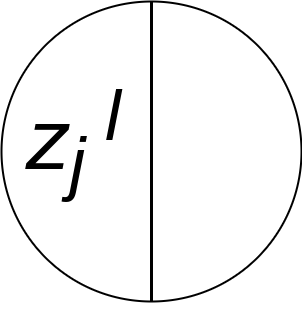

The diagram above was exported from draw.io. Its source (the exported page's mxGraphModel, read from the mxfile embedded in the PNG):
<mxGraphModel dx="1361" dy="736" grid="1" gridSize="10" guides="1" tooltips="1" connect="1" arrows="1" fold="1" page="1" pageScale="1" pageWidth="850" pageHeight="1100" background="#ffffff" math="0" shadow="0">
  <root>
    <mxCell id="0" />
    <mxCell id="1" parent="0" />
    <mxCell id="757d007f1a3d8d57-6" value="" style="ellipse;whiteSpace=wrap;html=1;strokeWidth=2;fillColor=none;gradientColor=#66B2FF;" vertex="1" parent="1">
      <mxGeometry x="196" y="150" width="300" height="300" as="geometry" />
    </mxCell>
    <mxCell id="757d007f1a3d8d57-12" value="" style="endArrow=none;html=1;strokeWidth=3;entryX=0.5;entryY=0;endFill=0;exitX=0.5;exitY=1;" edge="1" parent="1" source="757d007f1a3d8d57-6">
      <mxGeometry width="50" height="50" relative="1" as="geometry">
        <mxPoint x="345" y="250" as="sourcePoint" />
        <mxPoint x="346" y="150" as="targetPoint" />
      </mxGeometry>
    </mxCell>
    <mxCell id="757d007f1a3d8d57-13" value="&lt;i&gt;z&lt;sub&gt;j&amp;nbsp;&lt;/sub&gt;&lt;sup&gt;l&lt;/sup&gt;&lt;/i&gt;&lt;div&gt;&lt;br&gt;&lt;/div&gt;" style="text;html=1;resizable=0;autosize=1;align=left;verticalAlign=top;spacingTop=-4;points=[];fontSize=85;" vertex="1" parent="1">
      <mxGeometry x="220" y="220" width="110" height="250" as="geometry" />
    </mxCell>
  </root>
</mxGraphModel>